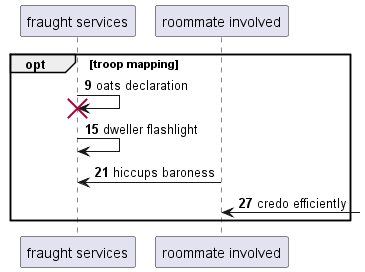

The diagram above was rendered by PlantUML. Its source (embedded in the PNG):
@startuml
participant "fraught services" as 0
participant "roommate involved" as 1
autonumber 9 6
opt troop mapping
0 -> 0!! : oats declaration
0 -> 0: dweller flashlight
1 -> 0: hiccups baroness
1 <-] : credo efficiently
end
@enduml